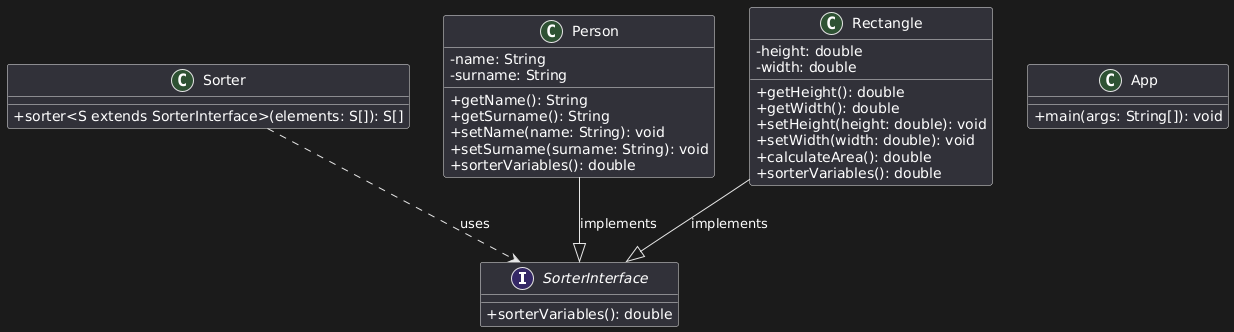

The diagram above was rendered by PlantUML. Its source (embedded in the PNG):
@startuml
skinparam classAttributeIconSize 0

interface SorterInterface {
    +sorterVariables(): double
}

class Sorter {
    +sorter<S extends SorterInterface>(elements: S[]): S[]
}

class Person {
    -name: String
    -surname: String
    +getName(): String
    +getSurname(): String
    +setName(name: String): void
    +setSurname(surname: String): void
    +sorterVariables(): double
}

class Rectangle {
    -height: double
    -width: double
    +getHeight(): double
    +getWidth(): double
    +setHeight(height: double): void
    +setWidth(width: double): void
    +calculateArea(): double
    +sorterVariables(): double
}

class App {
    +main(args: String[]): void
}

Person --|> SorterInterface :implements
Rectangle --|> SorterInterface :implements
Sorter ..> SorterInterface : uses
@enduml